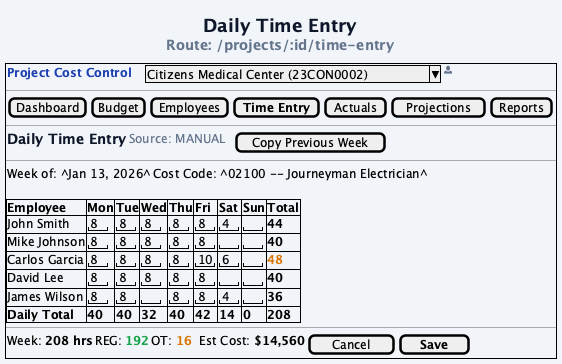

The diagram above was rendered by PlantUML. Its source (embedded in the PNG):
@startuml 06-daily-time-entry
skinparam backgroundColor #F1F5F9
skinparam defaultFontName "Segoe UI"
skinparam defaultFontSize 12

title <font size=18 color=#0F172A><b>Daily Time Entry</b></font>\n<font color=#64748B>Route: /projects/:id/time-entry</font>

salt
{+
  {
    <font color=#1E40AF><b>Project Cost Control</b></font> | . | . | ^Citizens Medical Center (23CON0002)^ | <font color=#64748B><&person></font>
  }
  ---
  {
    [Dashboard] | [Budget] | [Employees] | [<b>Time Entry</b>] | [Actuals] | [Projections] | [Reports]
  }
  ---
  {
    <font size=14 color=#0F172A><b>Daily Time Entry</b></font> | <font color=#64748B>Source: MANUAL</font> | . | [Copy Previous Week]
  }
  ---
  {
    Week of: ^Jan 13, 2026^ | Cost Code: ^02100 -- Journeyman Electrician^
  }
  .
  {#
    <b>Employee</b> | <b>Mon</b> | <b>Tue</b> | <b>Wed</b> | <b>Thu</b> | <b>Fri</b> | <b>Sat</b> | <b>Sun</b> | <b>Total</b>
    John Smith | "8 " | "8 " | "8 " | "8 " | "8 " | "4 " | "  " | <b>44</b>
    Mike Johnson | "8 " | "8 " | "8 " | "8 " | "8 " | "  " | "  " | <b>40</b>
    Carlos Garcia | "8 " | "8 " | "8 " | "8 " | "10" | "6 " | "  " | <font color=#D97706><b>48</b></font>
    David Lee | "8 " | "8 " | "8 " | "8 " | "8 " | "  " | "  " | <b>40</b>
    James Wilson | "8 " | "8 " | "  " | "8 " | "8 " | "4 " | "  " | <b>36</b>
    <b>Daily Total</b> | <b>40</b> | <b>40</b> | <b>32</b> | <b>40</b> | <b>42</b> | <b>14</b> | <b>0</b> | <b>208</b>
  }
  ---
  {
    Week: <b>208 hrs</b> | REG: <font color=#16A34A><b>192</b></font> | OT: <font color=#D97706><b>16</b></font> | . | Est Cost: <b>$14,560</b> | [  Cancel  ] | [<b>  Save  </b>]
  }
}

note right
  <b>Features</b>
  ----
  Weekly grid: employees x days
  Inline cell editing
  Tab / Enter navigation
  Auto OT: >8/day or >40/week
  DT always manual
  Auto-save on blur
  Copy from previous week
  Filter by cost code
  ----
  <font color=#D97706>Orange = has overtime</font>
  Admin/PM: enter/edit
  Viewer: read-only
end note

@enduml